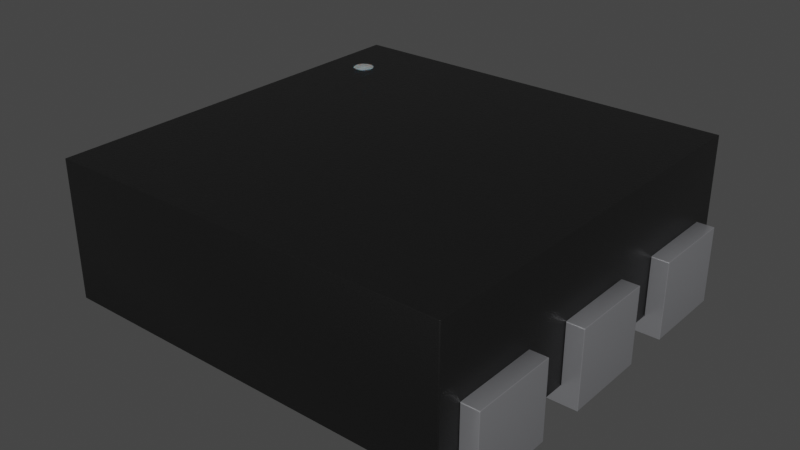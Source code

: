 # Source: XDFN-6_1.2x1.2mm_P0.4mm.blend  (saved by Blender 3.2.14; exported with 4.5.12 LTS)
import bpy
from mathutils import Matrix  # noqa: F401  (used for matrix-valued properties, if any)

bpy.ops.wm.read_factory_settings(use_empty=True)
scene = bpy.context.scene
scene.name = 'Scene'

# ---- collections
col_collection = bpy.data.collections.new('Collection'); scene.collection.children.link(col_collection)

# ---- materials (node trees are filled in below, after node groups)
mat_plastic_chip = bpy.data.materials.new('plastic_chip')
mat_plastic_chip.use_transparent_shadow = False
mat_plastic_chip.preview_render_type = 'CUBE'
mat_white_markings = bpy.data.materials.new('white_markings')
mat_white_markings.use_transparent_shadow = False
mat_white_markings.preview_render_type = 'FLAT'
mat_metal_pins = bpy.data.materials.new('metal_pins')
mat_metal_pins.use_transparent_shadow = False
mat_metal_pins.preview_render_type = 'CUBE'

# ---- node groups
ng_auto_smooth = bpy.data.node_groups.new('Auto Smooth', 'GeometryNodeTree')
_s = ng_auto_smooth.interface.new_socket(name='Geometry', in_out='OUTPUT', socket_type='NodeSocketGeometry')
_s = ng_auto_smooth.interface.new_socket(name='Geometry', in_out='INPUT', socket_type='NodeSocketGeometry')
_s = ng_auto_smooth.interface.new_socket(name='Angle', in_out='INPUT', socket_type='NodeSocketFloat')
_s.subtype = 'ANGLE'
_s.min_value = 0.0
_s.max_value = 3.142
ng_auto_smooth.is_modifier = True
_N = ng_auto_smooth.nodes; _L = ng_auto_smooth.links
n0 = _N.new('NodeGroupOutput'); n0.name = 'Group Output'; n0.location = (480, -100)
n1 = _N.new('NodeGroupInput'); n1.name = 'Group Input'; n1.location = (-420, -300)
n2 = _N.new('NodeGroupInput'); n2.name = 'Group Input.001'; n2.location = (-60, -100)
n3 = _N.new('GeometryNodeSetShadeSmooth'); n3.name = 'Set Shade Smooth'; n3.location = (120, -100)
n3.domain = 'EDGE'
n4 = _N.new('GeometryNodeSetShadeSmooth'); n4.name = 'Set Shade Smooth.001'; n4.location = (300, -100)
n5 = _N.new('GeometryNodeInputMeshEdgeAngle'); n5.name = 'Edge Angle'; n5.location = (-420, -220)
n6 = _N.new('GeometryNodeInputEdgeSmooth'); n6.name = 'Is Edge Smooth'; n6.location = (-60, -160)
n7 = _N.new('GeometryNodeInputShadeSmooth'); n7.name = 'Is Face Smooth'; n7.location = (-240, -340)
n8 = _N.new('FunctionNodeBooleanMath'); n8.name = 'Boolean Math'; n8.location = (-60, -220)
n9 = _N.new('FunctionNodeCompare'); n9.name = 'Compare'; n9.location = (-240, -180)
n9.operation = 'LESS_EQUAL'
_L.new(n5.outputs[0], n9.inputs[0])
_L.new(n4.outputs[0], n0.inputs[0])
_L.new(n1.outputs[1], n9.inputs[1])
_L.new(n9.outputs[0], n8.inputs[0])
_L.new(n7.outputs[0], n8.inputs[1])
_L.new(n2.outputs[0], n3.inputs[0])
_L.new(n6.outputs[0], n3.inputs[1])
_L.new(n3.outputs[0], n4.inputs[0])
_L.new(n8.outputs[0], n3.inputs[2])
n0.is_active_output = True

# ---- material node trees
mat_plastic_chip.use_nodes = True; mat_plastic_chip.node_tree.nodes.clear()
_N = mat_plastic_chip.node_tree.nodes; _L = mat_plastic_chip.node_tree.links
n0 = _N.new('ShaderNodeBsdfPrincipled'); n0.name = 'Principled BSDF'; n0.location = (10, 300)
n0.distribution = 'GGX'
n0.subsurface_method = 'BURLEY'
n0.inputs[0].default_value = (0.009312, 0.009312, 0.009312, 1.0)
n0.inputs[1].default_value = 0.1372
n0.inputs[2].default_value = 0.3706
n0.inputs[3].default_value = 1.45
n0.inputs[27].default_value = (0.0, 0.0, 0.0, 1.0)
n0.inputs[28].default_value = 1.0
n1 = _N.new('ShaderNodeOutputMaterial'); n1.name = 'Material Output'; n1.location = (300, 300)
n2 = _N.new('ShaderNodeTexNoise'); n2.name = 'Noise Texture'; n2.location = (-893, 54)
n2.inputs[2].default_value = 200.0
n2.inputs[3].default_value = 3.6
n2.inputs[4].default_value = 0.8375
n3 = _N.new('ShaderNodeBump'); n3.name = 'Bump'; n3.location = (-604, -53)
n3.inputs[0].default_value = 0.08
n3.inputs[1].default_value = 1.0
n3.inputs[2].default_value = 1.0
_L.new(n0.outputs[0], n1.inputs[0])
_L.new(n2.outputs[0], n3.inputs[3])
_L.new(n3.outputs[0], n0.inputs[5])
n1.is_active_output = True
mat_white_markings.use_nodes = True; mat_white_markings.node_tree.nodes.clear()
_N = mat_white_markings.node_tree.nodes; _L = mat_white_markings.node_tree.links
n0 = _N.new('ShaderNodeOutputMaterial'); n0.name = 'Material Output'; n0.location = (300, 300)
n1 = _N.new('ShaderNodeBsdfPrincipled'); n1.name = 'Principled BSDF'; n1.location = (-34, 272)
n1.distribution = 'GGX'
n1.subsurface_method = 'BURLEY'
n1.inputs[1].default_value = 0.02
n1.inputs[2].default_value = 0.4636
n1.inputs[3].default_value = 1.4
n1.inputs[8].default_value = 1.0
n1.inputs[10].default_value = 0.3682
n1.inputs[13].default_value = 0.6591
n1.inputs[18].default_value = 0.2318
n1.inputs[20].default_value = 0.6709
n1.inputs[24].default_value = 0.1191
n1.inputs[27].default_value = (0.0, 0.0, 0.0, 1.0)
n1.inputs[28].default_value = 1.0
n2 = _N.new('ShaderNodeMapping'); n2.name = 'Mapping'; n2.location = (-1010, 265)
n2.inputs[3].default_value = (3.0, 1.0, 1.0)
n3 = _N.new('ShaderNodeTexCoord'); n3.name = 'Texture Coordinate'; n3.location = (-1250, 180)
n4 = _N.new('ShaderNodeBump'); n4.name = 'Bump'; n4.location = (-376, -99)
n4.inputs[0].default_value = 0.05
n4.inputs[1].default_value = 1.0
n4.inputs[2].default_value = 1.0
n5 = _N.new('ShaderNodeTexNoise'); n5.name = 'Noise Texture'; n5.location = (-662, 176)
n5.inputs[2].default_value = 88.0
n5.inputs[3].default_value = 10.8
n5.inputs[4].default_value = 0.9167
n5.inputs[8].default_value = 1.6
n6 = _N.new('ShaderNodeValToRGB'); n6.name = 'ColorRamp'; n6.location = (-354, 186)
while len(n6.color_ramp.elements) > 1: n6.color_ramp.elements.remove(n6.color_ramp.elements[-1])
n6.color_ramp.elements[0].position = 0.0; n6.color_ramp.elements[0].color = (0.2596, 0.2596, 0.2596, 1.0)
_e = n6.color_ramp.elements.new(1.0); _e.color = (0.6303, 0.6303, 0.6303, 1.0)
n7 = _N.new('ShaderNodeMix'); n7.name = 'Mix'; n7.location = (-204, 152)
n7.data_type = 'RGBA'
n7.inputs[0].default_value = 0.3682
n7.inputs[7].default_value = (0.2525, 0.2525, 0.2525, 1.0)
_L.new(n5.outputs[0], n6.inputs[0])
_L.new(n1.outputs[0], n0.inputs[0])
_L.new(n3.outputs[2], n2.inputs[0])
_L.new(n2.outputs[0], n5.inputs[0])
_L.new(n5.outputs[0], n4.inputs[3])
_L.new(n4.outputs[0], n1.inputs[5])
_L.new(n6.outputs[0], n7.inputs[6])
_L.new(n7.outputs[2], n1.inputs[0])
n0.is_active_output = True
mat_metal_pins.use_nodes = True; mat_metal_pins.node_tree.nodes.clear()
_N = mat_metal_pins.node_tree.nodes; _L = mat_metal_pins.node_tree.links
n0 = _N.new('ShaderNodeMapping'); n0.name = 'Mapping'; n0.location = (-1447, -91)
n0.inputs[3].default_value = (4.8, 1.2, 1.1)
n1 = _N.new('ShaderNodeBsdfPrincipled'); n1.name = 'Principled BSDF'; n1.location = (-560, 254)
n1.distribution = 'GGX'
n1.subsurface_method = 'BURLEY'
n1.inputs[1].default_value = 0.7818
n1.inputs[2].default_value = 0.2886
n1.inputs[3].default_value = 1.45
n1.inputs[13].default_value = 0.0
n1.inputs[27].default_value = (0.0, 0.0, 0.0, 1.0)
n1.inputs[28].default_value = 1.0
n2 = _N.new('ShaderNodeOutputMaterial'); n2.name = 'Material Output.002'; n2.location = (-205, 253)
n2.width = 213
n3 = _N.new('ShaderNodeTexNoise'); n3.name = 'Noise Texture.002'; n3.location = (-1228, -73)
n3.inputs[2].default_value = 0.1
n3.inputs[3].default_value = 7.0
n3.inputs[4].default_value = 0.6
n3.inputs[8].default_value = 0.4
n4 = _N.new('ShaderNodeTexCoord'); n4.name = 'Texture Coordinate'; n4.location = (-1636, -116)
n5 = _N.new('ShaderNodeMix'); n5.name = 'Mix.001'; n5.location = (-921, 45)
n5.data_type = 'RGBA'
n5.inputs[6].default_value = (0.9398, 0.9547, 1.0, 1.0)
n5.inputs[7].default_value = (0.13, 0.1259, 0.1359, 1.0)
n6 = _N.new('ShaderNodeBump'); n6.name = 'Bump.001'; n6.location = (-1001, -227)
n6.inputs[0].default_value = 0.05
n6.inputs[1].default_value = 0.01
n6.inputs[2].default_value = 1.0
_L.new(n1.outputs[0], n2.inputs[0])
_L.new(n3.outputs[0], n6.inputs[3])
_L.new(n0.outputs[0], n3.inputs[0])
_L.new(n3.outputs[0], n5.inputs[0])
_L.new(n4.outputs[3], n0.inputs[0])
_L.new(n5.outputs[2], n1.inputs[0])
_L.new(n6.outputs[0], n1.inputs[5])
n2.is_active_output = True

# ---- world
world_world = bpy.data.worlds.new('World'); scene.world = world_world
world_world.use_nodes = True; world_world.node_tree.nodes.clear()
_N = world_world.node_tree.nodes; _L = world_world.node_tree.links
n0 = _N.new('ShaderNodeOutputWorld'); n0.name = 'World Output'; n0.location = (300, 300)
n1 = _N.new('ShaderNodeBackground'); n1.name = 'Background'; n1.location = (10, 300)
n1.inputs[0].default_value = (0.05088, 0.05088, 0.05088, 1.0)
_L.new(n1.outputs[0], n0.inputs[0])
n0.is_active_output = True
world_world.color = (0.05088, 0.05088, 0.05088)
world_world.use_sun_shadow = False
world_world.sun_shadow_jitter_overblur = 0.0

# ---- meshes
me_shape_9_indexedfaceset = bpy.data.meshes.new('SHAPE_9_IndexedFaceSet')
me_shape_9_indexedfaceset.from_pydata([(-0.1996, 0.1575, 0.1811), (-0.1988, 0.1524, 0.1811), (-0.1809, 0.1483, 0.1811), (-0.1764, 0.1575, 0.1811), (-0.1776, 0.1626, 0.1811), (-0.1955, 0.1667, 0.1811), (-0.1988, 0.1626, 0.1811), (-0.1996, 0.1575, 0.1799), (-0.1988, 0.1626, 0.1799), (-0.1908, 0.1689, 0.1799), (-0.1856, 0.1689, 0.1799), (-0.1809, 0.1667, 0.1799), (-0.1776, 0.1626, 0.1799), (-0.1955, 0.1483, 0.1799), (-0.1988, 0.1524, 0.1799), (-0.1955, 0.1667, 0.1799), (-0.1764, 0.1575, 0.1799), (-0.1776, 0.1524, 0.1799), (-0.1809, 0.1483, 0.1799), (-0.1856, 0.146, 0.1799), (-0.1908, 0.146, 0.1799), (-0.1955, 0.1483, 0.1811), (-0.1908, 0.146, 0.1811), (-0.1856, 0.146, 0.1811), (-0.1776, 0.1524, 0.1811), (-0.1809, 0.1667, 0.1811), (-0.1856, 0.1689, 0.1811), (-0.1908, 0.1689, 0.1811), (0.235, -0.235, 0.1799), (-0.235, -0.235, 0.1799), (0.235, 0.235, 0.02008), (0.235, -0.235, 0.02008), (0.235, 0.235, 0.1799), (-0.235, -0.235, 0.02008), (-0.235, 0.235, 0.02008), (-0.235, 0.235, 0.1799), (-0.07992, -0.215, 0.02008), (0.07992, 0.215, 0.0), (0.07992, 0.215, 0.02008), (0.07992, -0.215, 0.02008), (-0.07992, 0.215, 0.02008), (-0.07992, 0.215, 0.0), (0.07992, -0.215, 0.0), (-0.07992, -0.215, 0.0), (0.1276, 0.2075, 0.0), (0.2551, 0.2075, 0.09016), (0.2551, 0.1075, 0.0), (0.1276, 0.1075, 0.0), (0.235, 0.1075, 0.02008), (0.2551, 0.1075, 0.09016), (0.235, 0.2075, 0.02008), (0.1276, 0.2075, 0.02008), (0.1276, 0.1075, 0.02008), (0.2551, 0.2075, 0.0), (0.235, 0.1075, 0.09016), (0.235, 0.2075, 0.09016), (0.1276, 0.05, 0.02008), (0.1276, -0.05, 0.0), (0.235, -0.05, 0.02008), (0.1276, -0.05, 0.02008), (0.2551, 0.05, 0.09016), (0.235, 0.05, 0.09016), (0.235, -0.05, 0.09016), (0.2551, -0.05, 0.0), (0.2551, -0.05, 0.09016), (0.235, 0.05, 0.02008), (0.1276, 0.05, 0.0), (0.2551, 0.05, 0.0), (0.1276, -0.1075, 0.0), (0.235, -0.1075, 0.02008), (0.2551, -0.1075, 0.09016), (0.1276, -0.2075, 0.0), (0.2551, -0.2075, 0.09016), (0.235, -0.2075, 0.02008), (0.1276, -0.2075, 0.02008), (0.2551, -0.2075, 0.0), (0.1276, -0.1075, 0.02008), (0.235, -0.2075, 0.09016), (0.235, -0.1075, 0.09016), (0.2551, -0.1075, 0.0), (-0.1276, -0.2075, 0.02008), (-0.235, -0.2075, 0.09016), (-0.2551, -0.1075, 0.0), (-0.235, -0.1075, 0.09016), (-0.235, -0.1075, 0.02008), (-0.2551, -0.2075, 0.09016), (-0.2551, -0.1075, 0.09016), (-0.235, -0.2075, 0.02008), (-0.1276, -0.1075, 0.02008), (-0.2551, -0.2075, 0.0), (-0.1276, -0.2075, 0.0), (-0.1276, -0.1075, 0.0), (-0.1276, -0.05, 0.0), (-0.1276, -0.05, 0.02008), (-0.1276, 0.05, 0.0), (-0.2551, 0.05, 0.09016), (-0.235, 0.05, 0.02008), (-0.2551, -0.05, 0.09016), (-0.2551, 0.05, 0.0), (-0.1276, 0.05, 0.02008), (-0.235, -0.05, 0.02008), (-0.235, 0.05, 0.09016), (-0.235, -0.05, 0.09016), (-0.2551, -0.05, 0.0), (-0.1276, 0.1075, 0.0), (-0.2551, 0.2075, 0.0), (-0.1276, 0.2075, 0.0), (-0.235, 0.1075, 0.09016), (-0.235, 0.2075, 0.09016), (-0.2551, 0.2075, 0.09016), (-0.235, 0.1075, 0.02008), (-0.1276, 0.1075, 0.02008), (-0.1276, 0.2075, 0.02008), (-0.235, 0.2075, 0.02008), (-0.2551, 0.1075, 0.0), (-0.2551, 0.1075, 0.09016)], [], [(35, 29, 28), (35, 28, 32), (1, 0, 7), (1, 7, 14), (21, 14, 13), (21, 1, 14), (22, 13, 20), (22, 21, 13), (23, 20, 19), (23, 22, 20), (2, 19, 18), (2, 23, 19), (24, 18, 17), (24, 2, 18), (3, 17, 16), (3, 24, 17), (4, 16, 12), (4, 3, 16), (25, 12, 11), (25, 4, 12), (26, 11, 10), (26, 25, 11), (27, 10, 9), (27, 26, 10), (5, 9, 15), (5, 27, 9), (6, 15, 8), (6, 5, 15), (0, 8, 7), (0, 6, 8), (15, 7, 8), (15, 9, 10), (15, 10, 11), (15, 11, 12), (15, 12, 16), (15, 16, 17), (15, 17, 18), (15, 18, 19), (15, 19, 20), (15, 20, 13), (15, 13, 14), (15, 14, 7), (5, 0, 1), (5, 1, 21), (5, 21, 22), (5, 22, 23), (5, 23, 2), (5, 2, 24), (5, 24, 3), (5, 3, 4), (5, 4, 25), (5, 25, 26), (5, 26, 27), (5, 6, 0), (29, 33, 31), (29, 31, 28), (28, 31, 30), (28, 30, 32), (32, 30, 34), (32, 34, 35), (35, 34, 33), (35, 33, 29), (30, 31, 33), (30, 33, 34), (36, 43, 42), (36, 42, 39), (39, 42, 37), (39, 37, 38), (38, 37, 41), (38, 41, 40), (40, 41, 43), (40, 43, 36), (37, 42, 43), (37, 43, 41), (40, 36, 39), (40, 39, 38), (50, 53, 44), (50, 44, 51), (45, 50, 55), (45, 53, 50), (49, 48, 46), (54, 48, 49), (47, 46, 48), (52, 47, 48), (55, 54, 49), (55, 49, 45), (51, 52, 48), (51, 48, 50), (49, 46, 53), (49, 53, 45), (51, 44, 47), (51, 47, 52), (55, 50, 48), (55, 48, 54), (53, 46, 47), (53, 47, 44), (65, 67, 66), (65, 66, 56), (60, 65, 61), (60, 67, 65), (64, 58, 63), (62, 58, 64), (57, 63, 58), (59, 57, 58), (61, 62, 64), (61, 64, 60), (56, 59, 58), (56, 58, 65), (64, 63, 67), (64, 67, 60), (56, 66, 57), (56, 57, 59), (61, 65, 58), (61, 58, 62), (67, 63, 57), (67, 57, 66), (69, 79, 68), (69, 68, 76), (70, 69, 78), (70, 79, 69), (72, 73, 75), (77, 73, 72), (71, 75, 73), (74, 71, 73), (78, 77, 72), (78, 72, 70), (76, 74, 73), (76, 73, 69), (72, 75, 79), (72, 79, 70), (76, 68, 71), (76, 71, 74), (78, 69, 73), (78, 73, 77), (79, 75, 71), (79, 71, 68), (87, 89, 90), (87, 90, 80), (85, 87, 81), (85, 89, 87), (86, 84, 82), (83, 84, 86), (91, 82, 84), (88, 91, 84), (86, 85, 81), (86, 81, 83), (84, 87, 80), (84, 80, 88), (86, 82, 89), (86, 89, 85), (80, 90, 91), (80, 91, 88), (81, 87, 84), (81, 84, 83), (91, 90, 89), (91, 89, 82), (100, 103, 92), (100, 92, 93), (97, 100, 102), (97, 103, 100), (95, 96, 98), (101, 96, 95), (94, 98, 96), (99, 94, 96), (95, 97, 102), (95, 102, 101), (96, 100, 93), (96, 93, 99), (95, 98, 103), (95, 103, 97), (93, 92, 94), (93, 94, 99), (102, 100, 96), (102, 96, 101), (94, 92, 103), (94, 103, 98), (110, 114, 104), (110, 104, 111), (115, 110, 107), (115, 114, 110), (109, 113, 105), (108, 113, 109), (106, 105, 113), (112, 106, 113), (109, 115, 107), (109, 107, 108), (113, 110, 111), (113, 111, 112), (109, 105, 114), (109, 114, 115), (111, 104, 106), (111, 106, 112), (107, 110, 113), (107, 113, 108), (106, 104, 114), (106, 114, 105)])
me_shape_9_indexedfaceset.polygons.foreach_set('use_smooth', [True] * 196)
me_shape_9_indexedfaceset.polygons.foreach_set('material_index', [0, 0, 1, 1, 1, 1, 1, 1, 1, 1, 1, 1, 1, 1, 1, 1, 1, 1, 1, 1, 1, 1, 1, 1, 1, 1, 1, 1, 1, 1, 2, 2, 2, 2, 2, 2, 2, 2, 2, 2, 2, 2, 1, 1, 1, 1, 1, 1, 1, 1, 1, 1, 1, 1, 0, 0, 0, 0, 0, 0, 0, 0, 0, 0, 2, 2, 2, 2, 2, 2, 2, 2, 2, 2, 2, 2, 2, 2, 2, 2, 2, 2, 2, 2, 2, 2, 2, 2, 2, 2, 2, 2, 2, 2, 2, 2, 2, 2, 2, 2, 2, 2, 2, 2, 2, 2, 2, 2, 2, 2, 2, 2, 2, 2, 2, 2, 2, 2, 2, 2, 2, 2, 2, 2, 2, 2, 2, 2, 2, 2, 2, 2, 2, 2, 2, 2, 2, 2, 2, 2, 2, 2, 2, 2, 2, 2, 2, 2, 2, 2, 2, 2, 2, 2, 2, 2, 2, 2, 2, 2, 2, 2, 2, 2, 2, 2, 2, 2, 2, 2, 2, 2, 2, 2, 2, 2, 2, 2, 2, 2, 2, 2, 2, 2, 2, 2, 2, 2, 2, 2, 2, 2, 2, 2, 2, 2])
_uv = me_shape_9_indexedfaceset.uv_layers.new(name='UVMap')
_uv.uv.foreach_set('vector', [0.0, 1.0, 0.0, 0.0, 1.0, 0.0, 0.0, 1.0, 1.0, 0.0, 1.0, 1.0, 0.03587, 0.2775, 0.0, 0.5, 0.0, 0.5, 0.03587, 0.2775, 0.0, 0.5, 0.03587, 0.2775, 0.1766, 0.09903, 0.03587, 0.2775, 0.1766, 0.09903, 0.1766, 0.09903, 0.03587, 0.2775, 0.03587, 0.2775, 0.38, 0.0, 0.1766, 0.09903, 0.38, 0.0, 0.38, 0.0, 0.1766, 0.09903, 0.1766, 0.09903, 0.6057, 0.0, 0.38, 0.0, 0.6057, 0.0, 0.6057, 0.0, 0.38, 0.0, 0.38, 0.0, 0.809, 0.09903, 0.6057, 0.0, 0.809, 0.09903, 0.809, 0.09903, 0.6057, 0.0, 0.6057, 0.0, 0.9498, 0.2775, 0.809, 0.09903, 0.9498, 0.2775, 0.9498, 0.2775, 0.809, 0.09903, 0.809, 0.09903, 1.0, 0.5, 0.9498, 0.2775, 1.0, 0.5, 1.0, 0.5, 0.9498, 0.2775, 0.9498, 0.2775, 0.9498, 0.7225, 1.0, 0.5, 0.9498, 0.7225, 0.9498, 0.7225, 1.0, 0.5, 1.0, 0.5, 0.809, 0.901, 0.9498, 0.7225, 0.809, 0.901, 0.809, 0.901, 0.9498, 0.7225, 0.9498, 0.7225, 0.6057, 1.0, 0.809, 0.901, 0.6057, 1.0, 0.6057, 1.0, 0.809, 0.901, 0.809, 0.901, 0.38, 1.0, 0.6057, 1.0, 0.38, 1.0, 0.38, 1.0, 0.6057, 1.0, 0.6057, 1.0, 0.1766, 0.901, 0.38, 1.0, 0.1766, 0.901, 0.1766, 0.901, 0.38, 1.0, 0.38, 1.0, 0.03587, 0.7225, 0.1766, 0.901, 0.03587, 0.7225, 0.03587, 0.7225, 0.1766, 0.901, 0.1766, 0.901, 0.0, 0.5, 0.03587, 0.7225, 0.0, 0.5, 0.0, 0.5, 0.03587, 0.7225, 0.03587, 0.7225, 0.1766, 0.901, 0.0, 0.5, 0.03587, 0.7225, 0.1766, 0.901, 0.38, 1.0, 0.6057, 1.0, 0.1766, 0.901, 0.6057, 1.0, 0.809, 0.901, 0.1766, 0.901, 0.809, 0.901, 0.9498, 0.7225, 0.1766, 0.901, 0.9498, 0.7225, 1.0, 0.5, 0.1766, 0.901, 1.0, 0.5, 0.9498, 0.2775, 0.1766, 0.901, 0.9498, 0.2775, 0.809, 0.09903, 0.1766, 0.901, 0.809, 0.09903, 0.6057, 0.0, 0.1766, 0.901, 0.6057, 0.0, 0.38, 0.0, 0.1766, 0.901, 0.38, 0.0, 0.1766, 0.09903, 0.1766, 0.901, 0.1766, 0.09903, 0.03587, 0.2775, 0.1766, 0.901, 0.03587, 0.2775, 0.0, 0.5, 0.1766, 0.901, 0.0, 0.5, 0.03587, 0.2775, 0.1766, 0.901, 0.03587, 0.2775, 0.1766, 0.09903, 0.1766, 0.901, 0.1766, 0.09903, 0.38, 0.0, 0.1766, 0.901, 0.38, 0.0, 0.6057, 0.0, 0.1766, 0.901, 0.6057, 0.0, 0.809, 0.09903, 0.1766, 0.901, 0.809, 0.09903, 0.9498, 0.2775, 0.1766, 0.901, 0.9498, 0.2775, 1.0, 0.5, 0.1766, 0.901, 1.0, 0.5, 0.9498, 0.7225, 0.1766, 0.901, 0.9498, 0.7225, 0.809, 0.901, 0.1766, 0.901, 0.809, 0.901, 0.6057, 1.0, 0.1766, 0.901, 0.6057, 1.0, 0.38, 1.0, 0.1766, 0.901, 0.03587, 0.7225, 0.0, 0.5, 0.0, 1.0, 0.0, 0.0, 1.0, 0.0, 0.0, 1.0, 1.0, 0.0, 1.0, 1.0, 0.0, 1.0, 0.0, 0.0, 1.0, 0.0, 0.0, 1.0, 1.0, 0.0, 1.0, 1.0, 1.0, 1.0, 1.0, 0.0, 0.0, 0.0, 1.0, 1.0, 0.0, 0.0, 0.0, 1.0, 1.0, 1.0, 1.0, 0.0, 0.0, 0.0, 1.0, 1.0, 0.0, 0.0, 0.0, 1.0, 1.0, 1.0, 1.0, 0.0, 0.0, 0.0, 1.0, 1.0, 0.0, 0.0, 0.0, 1.0, 0.0, 1.0, 0.0, 0.0, 1.0, 0.0, 0.0, 1.0, 1.0, 0.0, 1.0, 1.0, 0.0, 1.0, 0.0, 0.0, 1.0, 0.0, 0.0, 1.0, 1.0, 0.0, 1.0, 1.0, 1.0, 1.0, 1.0, 0.0, 0.0, 0.0, 1.0, 1.0, 0.0, 0.0, 0.0, 1.0, 1.0, 1.0, 1.0, 0.0, 0.0, 0.0, 1.0, 1.0, 0.0, 0.0, 0.0, 1.0, 1.0, 1.0, 0.0, 1.0, 0.0, 0.0, 1.0, 1.0, 0.0, 0.0, 1.0, 0.0, 1.0, 0.0, 0.0, 0.0, 0.0, 1.0, 1.0, 0.0, 0.0, 1.0, 1.0, 1.0, 0.8426, 0.2227, 1.0, 0.0, 0.0, 0.0, 0.8426, 0.2227, 0.0, 0.0, 0.0, 0.2227, 1.0, 1.0, 0.8426, 0.2227, 0.8426, 1.0, 1.0, 1.0, 1.0, 0.0, 0.8426, 0.2227, 1.0, 1.0, 0.8426, 0.2227, 1.0, 0.0, 0.8426, 1.0, 0.8426, 0.2227, 1.0, 1.0, 0.0, 0.0, 1.0, 0.0, 0.8426, 0.2227, 0.0, 0.2227, 0.0, 0.0, 0.8426, 0.2227, 1.0, 0.0, 0.0, 0.0, 0.0, 1.0, 1.0, 0.0, 0.0, 1.0, 1.0, 1.0, 0.0, 1.0, 0.0, 0.0, 1.0, 0.0, 0.0, 1.0, 1.0, 0.0, 1.0, 1.0, 0.0, 1.0, 0.0, 0.0, 1.0, 0.0, 0.0, 1.0, 1.0, 0.0, 1.0, 1.0, 1.0, 1.0, 1.0, 0.0, 0.0, 0.0, 1.0, 1.0, 0.0, 0.0, 0.0, 1.0, 1.0, 1.0, 1.0, 0.0, 0.0, 0.0, 1.0, 1.0, 0.0, 0.0, 0.0, 1.0, 1.0, 1.0, 1.0, 0.0, 0.0, 0.0, 1.0, 1.0, 0.0, 0.0, 0.0, 1.0, 0.8426, 0.2227, 1.0, 0.0, 0.0, 0.0, 0.8426, 0.2227, 0.0, 0.0, 0.0, 0.2227, 1.0, 1.0, 0.8426, 0.2227, 0.8426, 1.0, 1.0, 1.0, 1.0, 0.0, 0.8426, 0.2227, 1.0, 1.0, 0.8426, 0.2227, 1.0, 0.0, 0.8426, 1.0, 0.8426, 0.2227, 1.0, 1.0, 0.0, 0.0, 1.0, 0.0, 0.8426, 0.2227, 0.0, 0.2227, 0.0, 0.0, 0.8426, 0.2227, 1.0, 0.0, 0.0, 0.0, 0.0, 1.0, 1.0, 0.0, 0.0, 1.0, 1.0, 1.0, 0.0, 1.0, 0.0, 0.0, 1.0, 0.0, 0.0, 1.0, 1.0, 0.0, 1.0, 1.0, 0.0, 1.0, 0.0, 0.0, 1.0, 0.0, 0.0, 1.0, 1.0, 0.0, 1.0, 1.0, 1.0, 1.0, 1.0, 0.0, 0.0, 0.0, 1.0, 1.0, 0.0, 0.0, 0.0, 1.0, 1.0, 1.0, 1.0, 0.0, 0.0, 0.0, 1.0, 1.0, 0.0, 0.0, 0.0, 1.0, 1.0, 1.0, 1.0, 0.0, 0.0, 0.0, 1.0, 1.0, 0.0, 0.0, 0.0, 1.0, 0.8426, 0.2227, 1.0, 0.0, 0.0, 0.0, 0.8426, 0.2227, 0.0, 0.0, 0.0, 0.2227, 1.0, 1.0, 0.8426, 0.2227, 0.8426, 1.0, 1.0, 1.0, 1.0, 0.0, 0.8426, 0.2227, 1.0, 1.0, 0.8426, 0.2227, 1.0, 0.0, 0.8426, 1.0, 0.8426, 0.2227, 1.0, 1.0, 0.0, 0.0, 1.0, 0.0, 0.8426, 0.2227, 0.0, 0.2227, 0.0, 0.0, 0.8426, 0.2227, 1.0, 0.0, 0.0, 0.0, 0.0, 1.0, 1.0, 0.0, 0.0, 1.0, 1.0, 1.0, 0.0, 1.0, 0.0, 0.0, 1.0, 0.0, 0.0, 1.0, 1.0, 0.0, 1.0, 1.0, 0.0, 1.0, 0.0, 0.0, 1.0, 0.0, 0.0, 1.0, 1.0, 0.0, 1.0, 1.0, 1.0, 1.0, 1.0, 0.0, 0.0, 0.0, 1.0, 1.0, 0.0, 0.0, 0.0, 1.0, 1.0, 1.0, 1.0, 0.0, 0.0, 0.0, 1.0, 1.0, 0.0, 0.0, 0.0, 1.0, 1.0, 1.0, 1.0, 0.0, 0.0, 0.0, 1.0, 1.0, 0.0, 0.0, 0.0, 1.0, 0.1574, 0.2227, 0.0, 0.0, 1.0, 0.0, 0.1574, 0.2227, 1.0, 0.0, 1.0, 0.2227, 0.0, 1.0, 0.1574, 0.2227, 0.1574, 1.0, 0.0, 1.0, 0.0, 0.0, 0.1574, 0.2227, 0.0, 1.0, 0.1574, 0.2227, 0.0, 0.0, 0.1574, 1.0, 0.1574, 0.2227, 0.0, 1.0, 1.0, 0.0, 0.0, 0.0, 0.1574, 0.2227, 1.0, 0.2227, 1.0, 0.0, 0.1574, 0.2227, 1.0, 0.0, 0.0, 0.0, 0.0, 1.0, 1.0, 0.0, 0.0, 1.0, 1.0, 1.0, 0.0, 1.0, 0.0, 0.0, 1.0, 0.0, 0.0, 1.0, 1.0, 0.0, 1.0, 1.0, 1.0, 1.0, 1.0, 0.0, 0.0, 0.0, 1.0, 1.0, 0.0, 0.0, 0.0, 1.0, 0.0, 1.0, 0.0, 0.0, 1.0, 0.0, 0.0, 1.0, 1.0, 0.0, 1.0, 1.0, 0.0, 1.0, 0.0, 0.0, 1.0, 0.0, 0.0, 1.0, 1.0, 0.0, 1.0, 1.0, 1.0, 1.0, 1.0, 0.0, 0.0, 0.0, 1.0, 1.0, 0.0, 0.0, 0.0, 1.0, 0.1574, 0.2227, 0.0, 0.0, 1.0, 0.0, 0.1574, 0.2227, 1.0, 0.0, 1.0, 0.2227, 0.0, 1.0, 0.1574, 0.2227, 0.1574, 1.0, 0.0, 1.0, 0.0, 0.0, 0.1574, 0.2227, 0.0, 1.0, 0.1574, 0.2227, 0.0, 0.0, 0.1574, 1.0, 0.1574, 0.2227, 0.0, 1.0, 1.0, 0.0, 0.0, 0.0, 0.1574, 0.2227, 1.0, 0.2227, 1.0, 0.0, 0.1574, 0.2227, 1.0, 0.0, 0.0, 0.0, 0.0, 1.0, 1.0, 0.0, 0.0, 1.0, 1.0, 1.0, 0.0, 1.0, 0.0, 0.0, 1.0, 0.0, 0.0, 1.0, 1.0, 0.0, 1.0, 1.0, 1.0, 1.0, 1.0, 0.0, 0.0, 0.0, 1.0, 1.0, 0.0, 0.0, 0.0, 1.0, 0.0, 1.0, 0.0, 0.0, 1.0, 0.0, 0.0, 1.0, 1.0, 0.0, 1.0, 1.0, 0.0, 1.0, 0.0, 0.0, 1.0, 0.0, 0.0, 1.0, 1.0, 0.0, 1.0, 1.0, 1.0, 1.0, 1.0, 0.0, 0.0, 0.0, 1.0, 1.0, 0.0, 0.0, 0.0, 1.0, 0.1574, 0.2227, 0.0, 0.0, 1.0, 0.0, 0.1574, 0.2227, 1.0, 0.0, 1.0, 0.2227, 0.0, 1.0, 0.1574, 0.2227, 0.1574, 1.0, 0.0, 1.0, 0.0, 0.0, 0.1574, 0.2227, 0.0, 1.0, 0.1574, 0.2227, 0.0, 0.0, 0.1574, 1.0, 0.1574, 0.2227, 0.0, 1.0, 1.0, 0.0, 0.0, 0.0, 0.1574, 0.2227, 1.0, 0.2227, 1.0, 0.0, 0.1574, 0.2227, 1.0, 0.0, 0.0, 0.0, 0.0, 1.0, 1.0, 0.0, 0.0, 1.0, 1.0, 1.0, 0.0, 1.0, 0.0, 0.0, 1.0, 0.0, 0.0, 1.0, 1.0, 0.0, 1.0, 1.0, 1.0, 1.0, 1.0, 0.0, 0.0, 0.0, 1.0, 1.0, 0.0, 0.0, 0.0, 1.0, 0.0, 1.0, 0.0, 0.0, 1.0, 0.0, 0.0, 1.0, 1.0, 0.0, 1.0, 1.0, 0.0, 1.0, 0.0, 0.0, 1.0, 0.0, 0.0, 1.0, 1.0, 0.0, 1.0, 1.0, 1.0, 1.0, 1.0, 0.0, 0.0, 0.0, 1.0, 1.0, 0.0, 0.0, 0.0, 1.0])
me_shape_9_indexedfaceset.materials.append(mat_plastic_chip)
me_shape_9_indexedfaceset.materials.append(mat_white_markings)
me_shape_9_indexedfaceset.materials.append(mat_metal_pins)
me_shape_9_indexedfaceset.update()

# ---- objects
ob_shape_9_indexedfaceset = bpy.data.objects.new('SHAPE_9_IndexedFaceSet', me_shape_9_indexedfaceset)

# ---- transforms, parenting, visibility, modifiers, constraints
ob_shape_9_indexedfaceset.location = (0.0, 0.0, 0.0)
ob_shape_9_indexedfaceset.scale = (2.54, 2.54, 2.54)
_m = ob_shape_9_indexedfaceset.modifiers.new('Bevel', 'BEVEL')
_m.segments = 3
_m = ob_shape_9_indexedfaceset.modifiers.new('Auto Smooth', 'NODES')
_m.node_group = ng_auto_smooth
_gi = [s.identifier for s in ng_auto_smooth.interface.items_tree if s.item_type == 'SOCKET' and s.in_out == 'INPUT']
_m[_gi[1]] = 0.5236  # Angle

# ---- collection membership
col_collection.objects.link(ob_shape_9_indexedfaceset)

# ---- scene / render settings (as saved in the file)
scene.frame_start = 1; scene.frame_end = 250; scene.frame_set(1)
scene.render.engine = 'BLENDER_EEVEE_NEXT'
scene.cycles.sampling_pattern = 'TABULATED_SOBOL'
scene.cycles.use_light_tree = False
scene.view_settings.view_transform = 'Filmic'
bpy.context.view_layer.update()

# ---- added for rendering (the .blend has no active camera and no usable light): camera, sun
cam_auto = bpy.data.cameras.new('AutoCamera')
cam_auto.lens = 50.0
cam_auto.sensor_width = 36.0
cam_auto.clip_end = 1000.0
ob_auto_camera = bpy.data.objects.new('AutoCamera', cam_auto)
scene.collection.objects.link(ob_auto_camera)
ob_auto_camera.location = (1.68504, -2.02205, 1.57803)
ob_auto_camera.rotation_euler = (1.09748, -7.21219e-08, 0.694738)
scene.camera = ob_auto_camera
light_auto_sun = bpy.data.lights.new('AutoSun', 'SUN')
light_auto_sun.energy = 3.0
light_auto_sun.angle = 0.0523599
ob_auto_sun = bpy.data.objects.new('AutoSun', light_auto_sun)
scene.collection.objects.link(ob_auto_sun)
ob_auto_sun.rotation_euler = (0.872665, 0.174533, 0.523599)
bpy.context.view_layer.update()
